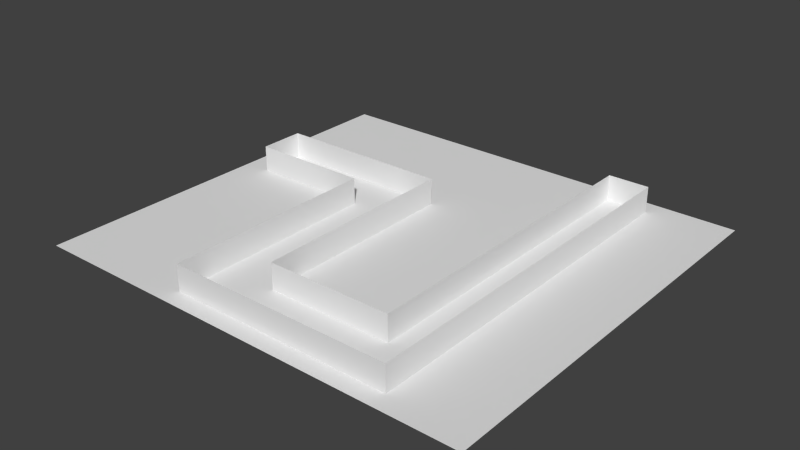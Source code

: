 # Source: backstage_level.blend  (saved by Blender 2.70.0; exported with 4.5.12 LTS)
import bpy
from mathutils import Matrix  # noqa: F401  (used for matrix-valued properties, if any)

bpy.ops.wm.read_factory_settings(use_empty=True)
scene = bpy.context.scene
scene.name = 'Scene'

# ---- collections
col_collection_1 = bpy.data.collections.new('Collection 1'); scene.collection.children.link(col_collection_1)

# ---- materials (node trees are filled in below, after node groups)
mat_floor = bpy.data.materials.new('Floor')
mat_floor.alpha_threshold = 0.0
mat_floor.use_transparent_shadow = False
mat_floor.roughness = 0.5
mat_floor.line_color = (0.0, 0.0, 0.0, 1.0)
mat_brick_002 = bpy.data.materials.new('Brick.002')
mat_brick_002.alpha_threshold = 0.0
mat_brick_002.use_transparent_shadow = False
mat_brick_002.roughness = 0.5
mat_brick_002.line_color = (0.0, 0.0, 0.0, 1.0)
mat_general = bpy.data.materials.new('General')
mat_general.alpha_threshold = 0.0
mat_general.use_transparent_shadow = False
mat_general.roughness = 0.5
mat_general.line_color = (0.0, 0.0, 0.0, 1.0)

# ---- material node trees

# ---- world
world_world = bpy.data.worlds.new('World'); scene.world = world_world
world_world.color = (0.05088, 0.05088, 0.05088)
world_world.use_sun_shadow = False
world_world.sun_shadow_jitter_overblur = 0.0
world_world.cycles.sampling_method = 'MANUAL'
world_world.cycles.sample_map_resolution = 256

# ---- meshes
me_plane = bpy.data.meshes.new('Plane')
me_plane.from_pydata([(-1.0, -1.0, 0.0), (1.0, -1.0, 0.0), (-1.0, 1.0, 0.0), (1.0, 1.0, 0.0)], [], [(0, 1, 3, 2)])
_uv = me_plane.uv_layers.new(name='UVMap')
_uv.uv.foreach_set('vector', [12.71, 12.71, -11.71, 12.71, -11.71, -11.71, 12.71, -11.71])
me_plane.materials.append(mat_floor)
me_plane.use_remesh_preserve_volume = False
me_plane.use_remesh_preserve_attributes = False
me_plane.use_mirror_vertex_groups = False
me_plane.update()
me_cube_004 = bpy.data.meshes.new('Cube.004')
me_cube_004.from_pydata([(6.201, 4.181, -0.9984), (6.201, -4.181, -0.9984), (6.201, 4.181, 3.774), (6.201, -4.181, 3.774), (653.0, 4.181, -0.9984), (653.0, 4.181, 3.774), (6.201, -1.547, 3.774), (6.201, -1.547, -0.9984), (6.201, -2.09, 3.774), (6.201, -2.09, -0.9984), (6.201, -1.547, 0.0006524), (6.201, -2.09, 0.0006524), (-9.387, -1.547, -0.9984), (-9.387, -2.09, -0.9984), (-9.387, -1.547, 0.0006524), (-9.387, -2.09, 0.0006524), (444.5, -4.181, -0.9984), (444.5, -4.181, 3.774), (444.5, -43.68, -0.9984), (444.5, -43.68, 3.774), (652.8, -34.34, -0.9984), (652.8, -34.34, 3.774), (1260.0, -43.68, -0.9984), (1260.0, -43.68, 3.774), (1109.0, -34.34, -0.9984), (1109.0, -34.34, 3.774), (1260.0, 25.22, -0.9984), (1260.0, 25.22, 3.774), (1109.0, 25.22, -0.9984), (1109.0, 25.22, 3.774)], [], [(10, 0, 2), (17, 16, 1), (0, 5, 2), (10, 8, 11), (15, 14, 11), (11, 14, 10), (12, 15, 13), (9, 15, 11), (7, 13, 9), (10, 12, 7), (7, 0, 10), (6, 10, 2), (4, 5, 0), (6, 8, 10), (11, 1, 9), (8, 3, 11), (11, 3, 1), (14, 15, 12), (13, 15, 9), (12, 13, 7), (14, 12, 10), (4, 20, 21), (16, 17, 19), (21, 20, 24), (23, 22, 18), (25, 24, 28), (29, 28, 26), (23, 27, 26), (3, 17, 1), (5, 4, 21), (18, 16, 19), (25, 21, 24), (19, 23, 18), (29, 25, 28), (27, 29, 26), (22, 23, 26)])
me_cube_004.polygons.foreach_set('material_index', [0, 0, 0, 0, 1, 1, 1, 1, 1, 1, 0, 0, 0, 0, 0, 0, 0, 1, 1, 1, 1, 0, 0, 0, 0, 0, 0, 0, 0, 0, 0, 0, 0, 0, 0, 0])
_uv = me_cube_004.uv_layers.new(name='UVMap')
_uv.uv.foreach_set('vector', [0.07101, -0.08761, 1.63, -0.4955, 1.63, 1.455, -1.305, -0.7181, -1.305, 1.703, 2.308, 1.703, 4.379, -0.7107, -3.379, 1.711, 4.379, 1.711, 0.07101, -0.08761, -0.07687, 1.454, -0.07687, -0.08765, 0.9032, 0.5, 0.5, 0.5, 0.9032, 0.5, 0.9032, 0.5, 0.5, 0.5, 0.5, 0.5, 0.5, -0.3063, 0.9032, 0.5, 0.9032, -0.3063, 0.9032, -0.3063, 0.9032, 0.5, 0.9032, 0.5, 0.0, 0.0, 0.5, -0.3063, 0.9032, -0.3063, 0.07101, -0.08761, 0.06893, -0.4905, 0.07101, -0.4959, 0.07101, -0.4959, 1.63, -0.4955, 0.07101, -0.08761, 0.071, 1.454, 0.07101, -0.08761, 1.63, 1.455, -3.379, -0.7107, -3.379, 1.711, 4.379, -0.7107, 0.071, 1.454, -0.07687, 1.454, 0.07101, -0.08761, -0.07687, -0.08765, -0.6458, -0.4961, -0.07687, -0.4959, -0.07687, 1.454, -0.6458, 1.454, -0.07687, -0.08765, -0.07687, -0.08765, -0.6458, 1.454, -0.6458, -0.4961, 0.5, 0.5, 0.9032, 0.5, 0.5, -0.3063, 0.9032, -0.3063, 0.9032, 0.5, 0.9032, -0.3063, 0.0, 0.0, 0.5, -0.3063, 0.0, 0.0, 0.5, 0.5, 0.5, -0.3063, 0.5, 0.5, 5.508, 1.416, -4.349, 1.416, -4.349, -0.8679, 5.221, -0.4552, 5.221, 1.276, -4.323, 1.276, 2.935, -0.35, 2.935, 1.224, -2.074, 1.224, -2.627, -0.8396, -2.627, 1.803, 3.661, 1.803, 6.448, -0.2561, 6.448, 1.13, -5.076, 1.13, 2.352, -0.5959, 2.352, 1.512, -1.24, 1.512, 7.364, 1.114, -6.519, 1.114, -6.519, -0.3294, 2.308, -0.7181, -1.305, -0.7181, 2.308, 1.703, 5.508, -0.8679, 5.508, 1.416, -4.349, -0.8679, -4.323, -0.4552, 5.221, -0.4552, -4.323, 1.276, -2.074, -0.35, 2.935, -0.35, -2.074, 1.224, 3.661, -0.8396, -2.627, -0.8396, 3.661, 1.803, -5.076, -0.2561, 6.448, -0.2561, -5.076, 1.13, -1.24, -0.5959, 2.352, -0.5959, -1.24, 1.512, 7.364, -0.3294, 7.364, 1.114, -6.519, -0.3294])
me_cube_004.materials.append(mat_brick_002)
me_cube_004.materials.append(mat_general)
me_cube_004.use_remesh_preserve_volume = False
me_cube_004.use_remesh_preserve_attributes = False
me_cube_004.use_mirror_vertex_groups = False
me_cube_004.update()

# ---- objects
ob_floor = bpy.data.objects.new('Floor', me_plane)
ob_walls = bpy.data.objects.new('Walls', me_cube_004)

# ---- transforms, parenting, visibility, modifiers, constraints
ob_floor.location = (72.63, -18.24, 0.0)
ob_floor.scale = (-82.35, -75.56, 13.43)
ob_floor.lineart.crease_threshold = 0.0
ob_walls.location = (-0.6163, 0.0, 2.0)
ob_walls.scale = (0.1, 2.0, 2.0)
ob_walls.lineart.crease_threshold = 0.0

# ---- collection membership
col_collection_1.objects.link(ob_floor)
col_collection_1.objects.link(ob_walls)

# ---- scene / render settings (as saved in the file)
scene.frame_start = 1; scene.frame_end = 250; scene.frame_set(1)
scene.render.engine = 'BLENDER_EEVEE_NEXT'
scene.render.resolution_percentage = 50
scene.render.dither_intensity = 0.0
scene.cycles.use_denoising = False
scene.cycles.samples = 10
scene.cycles.sampling_pattern = 'TABULATED_SOBOL'
scene.cycles.light_sampling_threshold = 0.0
scene.cycles.use_adaptive_sampling = False
scene.cycles.use_light_tree = False
scene.cycles.blur_glossy = 0.0
scene.cycles.volume_bounces = 1
scene.cycles.pixel_filter_type = 'GAUSSIAN'
scene.cycles.sample_clamp_indirect = 0.0
scene.view_settings.view_transform = 'Standard'
bpy.context.view_layer.update()

# ---- added for rendering (the .blend has no active camera and no usable light): camera, sun
cam_auto = bpy.data.cameras.new('AutoCamera')
cam_auto.lens = 50.0
cam_auto.sensor_width = 36.0
cam_auto.clip_end = 3632.76
ob_auto_camera = bpy.data.objects.new('AutoCamera', cam_auto)
scene.collection.objects.link(ob_auto_camera)
ob_auto_camera.location = (279.625, -266.633, 170.37)
ob_auto_camera.rotation_euler = (1.09748, -7.21219e-08, 0.694738)
scene.camera = ob_auto_camera
light_auto_sun = bpy.data.lights.new('AutoSun', 'SUN')
light_auto_sun.energy = 3.0
light_auto_sun.angle = 0.0523599
ob_auto_sun = bpy.data.objects.new('AutoSun', light_auto_sun)
scene.collection.objects.link(ob_auto_sun)
ob_auto_sun.rotation_euler = (0.872665, 0.174533, 0.523599)
bpy.context.view_layer.update()
